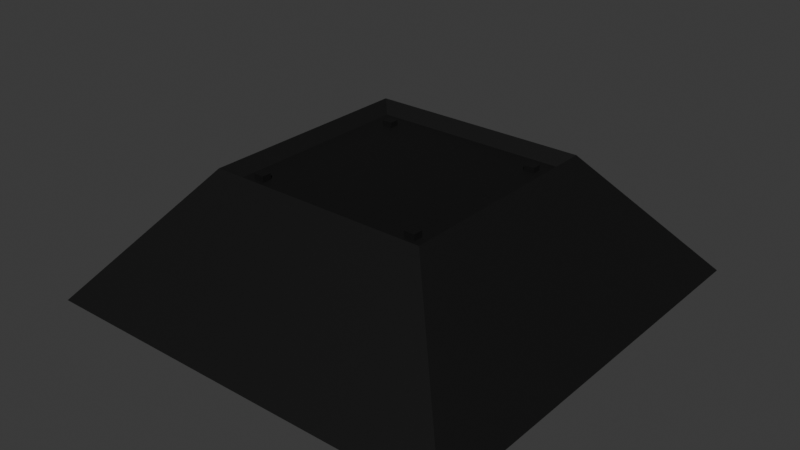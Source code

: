 # Source: floor3.blend  (saved by Blender 5.1.30; exported with 4.5.12 LTS)
import bpy
from mathutils import Matrix  # noqa: F401  (used for matrix-valued properties, if any)

bpy.ops.wm.read_factory_settings(use_empty=True)
scene = bpy.context.scene
scene.name = 'Scene'

# ---- collections
col_collection = bpy.data.collections.new('Collection'); scene.collection.children.link(col_collection)

# ---- materials (node trees are filled in below, after node groups)
mat_x = bpy.data.materials.new('材质')

# ---- material node trees
mat_x.use_nodes = True; mat_x.node_tree.nodes.clear()
_N = mat_x.node_tree.nodes; _L = mat_x.node_tree.links
n0 = _N.new('ShaderNodeBsdfPrincipled'); n0.name = '原理化 BSDF'; n0.location = (-200, 100)
n0.inputs[0].default_value = (0.0, 0.0, 0.0, 1.0)
n0.inputs[1].default_value = 0.2689
n0.inputs[2].default_value = 0.7674
n1 = _N.new('ShaderNodeOutputMaterial'); n1.name = '材质输出'; n1.location = (200, 100)
_L.new(n0.outputs[0], n1.inputs[0])
n1.is_active_output = True

# ---- world
world_world = bpy.data.worlds.new('World'); scene.world = world_world
world_world.use_nodes = True; world_world.node_tree.nodes.clear()
_N = world_world.node_tree.nodes; _L = world_world.node_tree.links
n0 = _N.new('ShaderNodeOutputWorld'); n0.name = 'World Output'; n0.location = (200, 100)
n1 = _N.new('ShaderNodeBackground'); n1.name = 'Background'; n1.location = (-200, 100)
n1.inputs[0].default_value = (0.05088, 0.05088, 0.05088, 1.0)
_L.new(n1.outputs[0], n0.inputs[0])
n0.is_active_output = True
world_world.color = (0.05088, 0.05088, 0.05088)
world_world.sun_shadow_jitter_overblur = 0.0

# ---- meshes
me_x = bpy.data.meshes.new('立方体')
me_x.from_pydata([(-1.0, -1.0, -0.269), (-0.4687, -0.4687, 0.2622), (-1.0, 1.0, -0.269), (-0.4687, 0.4687, 0.2622), (1.0, -1.0, -0.269), (0.4687, -0.4687, 0.2622), (1.0, 1.0, -0.269), (0.4687, 0.4687, 0.2622), (-0.5202, -0.5202, 0.3151), (-0.5202, 0.5202, 0.3151), (0.5202, 0.5202, 0.3151), (0.5202, -0.5202, 0.3151)], [], [(0, 8, 9, 2), (2, 9, 10, 6), (6, 10, 11, 4), (4, 11, 8, 0), (2, 6, 4, 0), (7, 3, 1, 5), (1, 3, 9, 8), (3, 7, 10, 9), (7, 5, 11, 10), (5, 1, 8, 11)])
_uv = me_x.uv_layers.new(name='UV贴图')
_uv.uv.foreach_set('vector', [0.375, 0.0, 0.625, 0.0, 0.625, 0.25, 0.375, 0.25, 0.375, 0.25, 0.625, 0.25, 0.625, 0.5, 0.375, 0.5, 0.375, 0.5, 0.625, 0.5, 0.625, 0.75, 0.375, 0.75, 0.375, 0.75, 0.625, 0.75, 0.625, 1.0, 0.375, 1.0, 0.125, 0.5, 0.375, 0.5, 0.375, 0.75, 0.125, 0.75, 0.6374, 0.5124, 0.8626, 0.5124, 0.8626, 0.7376, 0.6374, 0.7376, 0.8626, 0.7376, 0.8626, 0.5124, 0.875, 0.5, 0.875, 0.75, 0.8626, 0.5124, 0.6374, 0.5124, 0.625, 0.5, 0.875, 0.5, 0.6374, 0.5124, 0.6374, 0.7376, 0.625, 0.75, 0.625, 0.5, 0.6374, 0.7376, 0.8626, 0.7376, 0.875, 0.75, 0.625, 0.75])
_ca = me_x.color_attributes.new('属性', 'BYTE_COLOR', 'CORNER')
_ca.data.foreach_set('color', [1.0, 1.0, 1.0, 1.0, 1.0, 1.0, 1.0, 1.0, 1.0, 1.0, 1.0, 1.0, 1.0, 1.0, 1.0, 1.0, 1.0, 1.0, 1.0, 1.0, 1.0, 1.0, 1.0, 1.0, 1.0, 1.0, 1.0, 1.0, 1.0, 1.0, 1.0, 1.0, 1.0, 1.0, 1.0, 1.0, 1.0, 1.0, 1.0, 1.0, 1.0, 1.0, 1.0, 1.0, 1.0, 1.0, 1.0, 1.0, 1.0, 1.0, 1.0, 1.0, 1.0, 1.0, 1.0, 1.0, 1.0, 1.0, 1.0, 1.0, 1.0, 1.0, 1.0, 1.0, 1.0, 1.0, 1.0, 1.0, 1.0, 1.0, 1.0, 1.0, 1.0, 1.0, 1.0, 1.0, 1.0, 1.0, 1.0, 1.0, 1.0, 1.0, 1.0, 1.0, 1.0, 1.0, 1.0, 1.0, 1.0, 1.0, 1.0, 1.0, 1.0, 1.0, 1.0, 1.0, 1.0, 1.0, 1.0, 1.0, 1.0, 1.0, 1.0, 1.0, 1.0, 1.0, 1.0, 1.0, 1.0, 1.0, 1.0, 1.0, 1.0, 1.0, 1.0, 1.0, 1.0, 1.0, 1.0, 1.0, 1.0, 1.0, 1.0, 1.0, 1.0, 1.0, 1.0, 1.0, 1.0, 1.0, 1.0, 1.0, 1.0, 1.0, 1.0, 1.0, 1.0, 1.0, 1.0, 1.0, 1.0, 1.0, 1.0, 1.0, 1.0, 1.0, 1.0, 1.0, 1.0, 1.0, 1.0, 1.0, 1.0, 1.0, 1.0, 1.0, 1.0, 1.0, 1.0, 1.0])
me_x.materials.append(mat_x)
me_x.update()
me_001 = bpy.data.meshes.new('立方体.001')
me_001.from_pydata([(-0.02512, -0.02219, -0.02745), (-0.02512, -0.02219, 0.02745), (-0.02512, 0.02219, -0.02745), (-0.02512, 0.02219, 0.02745), (0.02512, -0.02219, -0.02745), (0.02512, -0.02219, 0.02745), (0.02512, 0.02219, -0.02745), (0.02512, 0.02219, 0.02745)], [], [(0, 1, 3, 2), (2, 3, 7, 6), (6, 7, 5, 4), (4, 5, 1, 0), (2, 6, 4, 0), (7, 3, 1, 5)])
_uv = me_001.uv_layers.new(name='UV贴图')
_uv.uv.foreach_set('vector', [0.375, 0.0, 0.625, 0.0, 0.625, 0.25, 0.375, 0.25, 0.375, 0.25, 0.625, 0.25, 0.625, 0.5, 0.375, 0.5, 0.375, 0.5, 0.625, 0.5, 0.625, 0.75, 0.375, 0.75, 0.375, 0.75, 0.625, 0.75, 0.625, 1.0, 0.375, 1.0, 0.125, 0.5, 0.375, 0.5, 0.375, 0.75, 0.125, 0.75, 0.625, 0.5, 0.875, 0.5, 0.875, 0.75, 0.625, 0.75])
me_001.materials.append(mat_x)
me_001.update()
me_002 = bpy.data.meshes.new('立方体.002')
me_002.from_pydata([(-0.02512, -0.02219, -0.02745), (-0.02512, -0.02219, 0.02745), (-0.02512, 0.02219, -0.02745), (-0.02512, 0.02219, 0.02745), (0.02512, -0.02219, -0.02745), (0.02512, -0.02219, 0.02745), (0.02512, 0.02219, -0.02745), (0.02512, 0.02219, 0.02745)], [], [(0, 1, 3, 2), (2, 3, 7, 6), (6, 7, 5, 4), (4, 5, 1, 0), (2, 6, 4, 0), (7, 3, 1, 5)])
_uv = me_002.uv_layers.new(name='UV贴图')
_uv.uv.foreach_set('vector', [0.375, 0.0, 0.625, 0.0, 0.625, 0.25, 0.375, 0.25, 0.375, 0.25, 0.625, 0.25, 0.625, 0.5, 0.375, 0.5, 0.375, 0.5, 0.625, 0.5, 0.625, 0.75, 0.375, 0.75, 0.375, 0.75, 0.625, 0.75, 0.625, 1.0, 0.375, 1.0, 0.125, 0.5, 0.375, 0.5, 0.375, 0.75, 0.125, 0.75, 0.625, 0.5, 0.875, 0.5, 0.875, 0.75, 0.625, 0.75])
me_002.materials.append(mat_x)
me_002.update()
me_003 = bpy.data.meshes.new('立方体.003')
me_003.from_pydata([(-0.02512, -0.02219, -0.02745), (-0.02512, -0.02219, 0.02745), (-0.02512, 0.02219, -0.02745), (-0.02512, 0.02219, 0.02745), (0.02512, -0.02219, -0.02745), (0.02512, -0.02219, 0.02745), (0.02512, 0.02219, -0.02745), (0.02512, 0.02219, 0.02745)], [], [(0, 1, 3, 2), (2, 3, 7, 6), (6, 7, 5, 4), (4, 5, 1, 0), (2, 6, 4, 0), (7, 3, 1, 5)])
_uv = me_003.uv_layers.new(name='UV贴图')
_uv.uv.foreach_set('vector', [0.375, 0.0, 0.625, 0.0, 0.625, 0.25, 0.375, 0.25, 0.375, 0.25, 0.625, 0.25, 0.625, 0.5, 0.375, 0.5, 0.375, 0.5, 0.625, 0.5, 0.625, 0.75, 0.375, 0.75, 0.375, 0.75, 0.625, 0.75, 0.625, 1.0, 0.375, 1.0, 0.125, 0.5, 0.375, 0.5, 0.375, 0.75, 0.125, 0.75, 0.625, 0.5, 0.875, 0.5, 0.875, 0.75, 0.625, 0.75])
me_003.materials.append(mat_x)
me_003.update()
me_004 = bpy.data.meshes.new('立方体.004')
me_004.from_pydata([(-0.02512, -0.02219, -0.02745), (-0.02512, -0.02219, 0.02745), (-0.02512, 0.02219, -0.02745), (-0.02512, 0.02219, 0.02745), (0.02512, -0.02219, -0.02745), (0.02512, -0.02219, 0.02745), (0.02512, 0.02219, -0.02745), (0.02512, 0.02219, 0.02745)], [], [(0, 1, 3, 2), (2, 3, 7, 6), (6, 7, 5, 4), (4, 5, 1, 0), (2, 6, 4, 0), (7, 3, 1, 5)])
_uv = me_004.uv_layers.new(name='UV贴图')
_uv.uv.foreach_set('vector', [0.375, 0.0, 0.625, 0.0, 0.625, 0.25, 0.375, 0.25, 0.375, 0.25, 0.625, 0.25, 0.625, 0.5, 0.375, 0.5, 0.375, 0.5, 0.625, 0.5, 0.625, 0.75, 0.375, 0.75, 0.375, 0.75, 0.625, 0.75, 0.625, 1.0, 0.375, 1.0, 0.125, 0.5, 0.375, 0.5, 0.375, 0.75, 0.125, 0.75, 0.625, 0.5, 0.875, 0.5, 0.875, 0.75, 0.625, 0.75])
me_004.materials.append(mat_x)
me_004.update()

# ---- objects
ob_x = bpy.data.objects.new('立方体', me_x)
ob_001 = bpy.data.objects.new('立方体.001', me_001)
ob_002 = bpy.data.objects.new('立方体.002', me_002)
ob_003 = bpy.data.objects.new('立方体.003', me_003)
ob_004 = bpy.data.objects.new('立方体.004', me_004)

# ---- transforms, parenting, visibility, modifiers, constraints
ob_x.location = (0.0, 0.0, 0.0)
ob_001.location = (0.3993, -0.405, 0.2641)
ob_002.location = (0.3993, 0.3723, 0.2597)
ob_003.location = (-0.3894, -0.405, 0.264)
ob_004.location = (-0.3706, 0.3739, 0.261)

# ---- collection membership
col_collection.objects.link(ob_x)
col_collection.objects.link(ob_001)
col_collection.objects.link(ob_002)
col_collection.objects.link(ob_003)
col_collection.objects.link(ob_004)

# ---- scene / render settings (as saved in the file)
scene.frame_start = 1; scene.frame_end = 250; scene.frame_set(0)
scene.render.engine = 'BLENDER_EEVEE_NEXT'
scene.render.bake_bias = 0.0
scene.render.bake_samples = 0
scene.cycles.sampling_pattern = 'TABULATED_SOBOL'
scene.eevee.use_volume_custom_range = False
bpy.context.view_layer.update()

# ---- added for rendering (the .blend has no active camera and no usable light): camera, sun
cam_auto = bpy.data.cameras.new('AutoCamera')
cam_auto.lens = 50.0
cam_auto.sensor_width = 36.0
cam_auto.clip_end = 1000.0
ob_auto_camera = bpy.data.objects.new('AutoCamera', cam_auto)
scene.collection.objects.link(ob_auto_camera)
ob_auto_camera.location = (2.67214, -3.20657, 2.16073)
ob_auto_camera.rotation_euler = (1.09748, -7.21219e-08, 0.694738)
scene.camera = ob_auto_camera
light_auto_sun = bpy.data.lights.new('AutoSun', 'SUN')
light_auto_sun.energy = 3.0
light_auto_sun.angle = 0.0523599
ob_auto_sun = bpy.data.objects.new('AutoSun', light_auto_sun)
scene.collection.objects.link(ob_auto_sun)
ob_auto_sun.rotation_euler = (0.872665, 0.174533, 0.523599)
bpy.context.view_layer.update()
